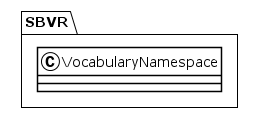

The diagram above was rendered by PlantUML. Its source (embedded in the PNG):
@startuml
!theme plain
package SBVR {
class VocabularyNamespace {
}
}
@enduml